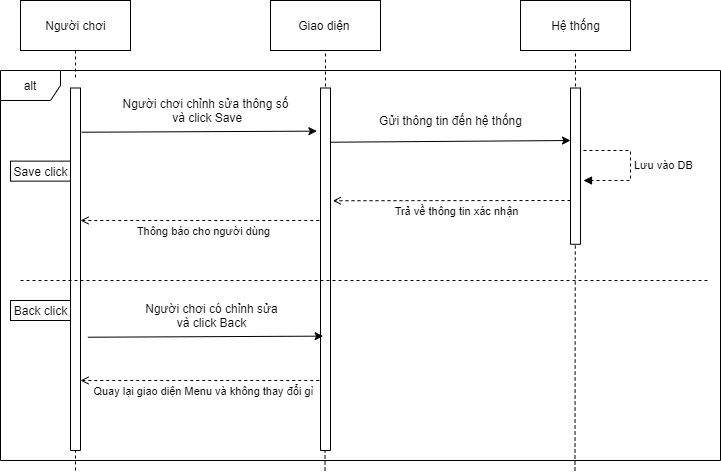

The diagram above was exported from draw.io. Its source (the exported page's mxGraphModel, read from the mxfile embedded in the PNG):
<mxGraphModel dx="1038" dy="641" grid="1" gridSize="10" guides="1" tooltips="1" connect="1" arrows="1" fold="1" page="1" pageScale="1" pageWidth="850" pageHeight="1100" math="0" shadow="0">
  <root>
    <mxCell id="0" />
    <mxCell id="1" parent="0" />
    <mxCell id="RLSc_hcDF0NHa5EJvPX6-3" value="Người chơi" style="html=1;align=center;verticalAlign=middle;rounded=0;absoluteArcSize=1;arcSize=10;dashed=0;" vertex="1" parent="1">
      <mxGeometry x="100" y="130" width="110" height="50" as="geometry" />
    </mxCell>
    <mxCell id="RLSc_hcDF0NHa5EJvPX6-5" value="Giao diện&amp;nbsp;" style="html=1;align=center;verticalAlign=middle;rounded=0;absoluteArcSize=1;arcSize=10;dashed=0;" vertex="1" parent="1">
      <mxGeometry x="350" y="130" width="110" height="50" as="geometry" />
    </mxCell>
    <mxCell id="RLSc_hcDF0NHa5EJvPX6-6" value="Hệ thống" style="html=1;align=center;verticalAlign=middle;rounded=0;absoluteArcSize=1;arcSize=10;dashed=0;" vertex="1" parent="1">
      <mxGeometry x="600.01" y="130" width="110" height="50" as="geometry" />
    </mxCell>
    <mxCell id="RLSc_hcDF0NHa5EJvPX6-7" value="" style="endArrow=none;dashed=1;html=1;rounded=0;startArrow=none;exitX=0.5;exitY=1;exitDx=0;exitDy=0;" edge="1" parent="1" source="RLSc_hcDF0NHa5EJvPX6-3">
      <mxGeometry width="50" height="50" relative="1" as="geometry">
        <mxPoint x="155" y="600" as="sourcePoint" />
        <mxPoint x="155" y="210" as="targetPoint" />
      </mxGeometry>
    </mxCell>
    <mxCell id="RLSc_hcDF0NHa5EJvPX6-8" value="" style="endArrow=none;dashed=1;html=1;rounded=0;entryX=0.5;entryY=1;entryDx=0;entryDy=0;" edge="1" parent="1" target="RLSc_hcDF0NHa5EJvPX6-5">
      <mxGeometry width="50" height="50" relative="1" as="geometry">
        <mxPoint x="404.5" y="600" as="sourcePoint" />
        <mxPoint x="404.5" y="210" as="targetPoint" />
      </mxGeometry>
    </mxCell>
    <mxCell id="RLSc_hcDF0NHa5EJvPX6-9" value="" style="endArrow=none;dashed=1;html=1;rounded=0;entryX=0.5;entryY=1;entryDx=0;entryDy=0;" edge="1" parent="1" target="RLSc_hcDF0NHa5EJvPX6-6">
      <mxGeometry width="50" height="50" relative="1" as="geometry">
        <mxPoint x="654.5" y="600" as="sourcePoint" />
        <mxPoint x="654.5" y="210" as="targetPoint" />
      </mxGeometry>
    </mxCell>
    <mxCell id="RLSc_hcDF0NHa5EJvPX6-10" value="" style="rounded=0;whiteSpace=wrap;html=1;rotation=-90;" vertex="1" parent="1">
      <mxGeometry x="-26.25" y="393.75" width="362.5" height="10" as="geometry" />
    </mxCell>
    <mxCell id="RLSc_hcDF0NHa5EJvPX6-11" value="" style="endArrow=none;dashed=1;html=1;rounded=0;" edge="1" parent="1" target="RLSc_hcDF0NHa5EJvPX6-10">
      <mxGeometry width="50" height="50" relative="1" as="geometry">
        <mxPoint x="155" y="600" as="sourcePoint" />
        <mxPoint x="155" y="210" as="targetPoint" />
      </mxGeometry>
    </mxCell>
    <mxCell id="RLSc_hcDF0NHa5EJvPX6-12" value="" style="rounded=0;whiteSpace=wrap;html=1;rotation=-90;" vertex="1" parent="1">
      <mxGeometry x="223.75" y="393.75" width="362.5" height="10" as="geometry" />
    </mxCell>
    <mxCell id="RLSc_hcDF0NHa5EJvPX6-13" value="" style="rounded=0;whiteSpace=wrap;html=1;rotation=-90;" vertex="1" parent="1">
      <mxGeometry x="576.88" y="290.63" width="156.25" height="10" as="geometry" />
    </mxCell>
    <mxCell id="RLSc_hcDF0NHa5EJvPX6-14" value="" style="endArrow=classic;html=1;rounded=0;exitX=0.878;exitY=1.12;exitDx=0;exitDy=0;exitPerimeter=0;entryX=0.881;entryY=-0.36;entryDx=0;entryDy=0;entryPerimeter=0;" edge="1" parent="1" source="RLSc_hcDF0NHa5EJvPX6-10" target="RLSc_hcDF0NHa5EJvPX6-12">
      <mxGeometry width="50" height="50" relative="1" as="geometry">
        <mxPoint x="400" y="340" as="sourcePoint" />
        <mxPoint x="450" y="290" as="targetPoint" />
      </mxGeometry>
    </mxCell>
    <mxCell id="RLSc_hcDF0NHa5EJvPX6-15" value="" style="endArrow=classic;html=1;rounded=0;exitX=0.878;exitY=1.12;exitDx=0;exitDy=0;exitPerimeter=0;" edge="1" parent="1">
      <mxGeometry width="50" height="50" relative="1" as="geometry">
        <mxPoint x="410.00000000000006" y="271.7249999999999" as="sourcePoint" />
        <mxPoint x="650" y="270" as="targetPoint" />
      </mxGeometry>
    </mxCell>
    <mxCell id="RLSc_hcDF0NHa5EJvPX6-16" value="" style="endArrow=open;html=1;rounded=0;entryX=0.689;entryY=1.24;entryDx=0;entryDy=0;entryPerimeter=0;dashed=1;endFill=0;" edge="1" parent="1" target="RLSc_hcDF0NHa5EJvPX6-12">
      <mxGeometry width="50" height="50" relative="1" as="geometry">
        <mxPoint x="650" y="330" as="sourcePoint" />
        <mxPoint x="490" y="340" as="targetPoint" />
      </mxGeometry>
    </mxCell>
    <mxCell id="RLSc_hcDF0NHa5EJvPX6-21" value="Trả về thông tin xác nhận" style="edgeLabel;html=1;align=center;verticalAlign=middle;resizable=0;points=[];" vertex="1" connectable="0" parent="RLSc_hcDF0NHa5EJvPX6-16">
      <mxGeometry x="0.1213" y="1" relative="1" as="geometry">
        <mxPoint x="18" y="9" as="offset" />
      </mxGeometry>
    </mxCell>
    <mxCell id="RLSc_hcDF0NHa5EJvPX6-17" value="Người chơi chỉnh sửa thông số&lt;br&gt;&amp;nbsp;và click Save" style="text;html=1;align=center;verticalAlign=middle;resizable=0;points=[];autosize=1;strokeColor=none;fillColor=none;" vertex="1" parent="1">
      <mxGeometry x="195" y="225" width="180" height="30" as="geometry" />
    </mxCell>
    <mxCell id="RLSc_hcDF0NHa5EJvPX6-18" value="Gửi thông tin đến hệ thống" style="text;html=1;align=center;verticalAlign=middle;resizable=0;points=[];autosize=1;strokeColor=none;fillColor=none;" vertex="1" parent="1">
      <mxGeometry x="450" y="240" width="160" height="20" as="geometry" />
    </mxCell>
    <mxCell id="RLSc_hcDF0NHa5EJvPX6-20" value="Lưu vào DB&amp;nbsp;" style="edgeStyle=orthogonalEdgeStyle;html=1;align=left;spacingLeft=2;endArrow=block;rounded=0;dashed=1;" edge="1" parent="1">
      <mxGeometry relative="1" as="geometry">
        <mxPoint x="663" y="280" as="sourcePoint" />
        <Array as="points">
          <mxPoint x="710" y="280" />
          <mxPoint x="710" y="310" />
          <mxPoint x="663" y="310" />
        </Array>
        <mxPoint x="663" y="310" as="targetPoint" />
      </mxGeometry>
    </mxCell>
    <mxCell id="RLSc_hcDF0NHa5EJvPX6-22" value="" style="endArrow=open;html=1;rounded=0;dashed=1;endFill=0;" edge="1" parent="1">
      <mxGeometry width="50" height="50" relative="1" as="geometry">
        <mxPoint x="398.8" y="350" as="sourcePoint" />
        <mxPoint x="160" y="350" as="targetPoint" />
      </mxGeometry>
    </mxCell>
    <mxCell id="RLSc_hcDF0NHa5EJvPX6-23" value="Thông báo cho người dùng" style="edgeLabel;html=1;align=center;verticalAlign=middle;resizable=0;points=[];" vertex="1" connectable="0" parent="RLSc_hcDF0NHa5EJvPX6-22">
      <mxGeometry x="0.1213" y="1" relative="1" as="geometry">
        <mxPoint x="18" y="9" as="offset" />
      </mxGeometry>
    </mxCell>
    <mxCell id="RLSc_hcDF0NHa5EJvPX6-24" value="" style="endArrow=none;dashed=1;html=1;rounded=0;" edge="1" parent="1">
      <mxGeometry width="50" height="50" relative="1" as="geometry">
        <mxPoint x="100" y="410" as="sourcePoint" />
        <mxPoint x="790" y="410" as="targetPoint" />
      </mxGeometry>
    </mxCell>
    <mxCell id="RLSc_hcDF0NHa5EJvPX6-25" value="" style="endArrow=classic;html=1;rounded=0;exitX=0.878;exitY=1.12;exitDx=0;exitDy=0;exitPerimeter=0;entryX=0.881;entryY=-0.36;entryDx=0;entryDy=0;entryPerimeter=0;" edge="1" parent="1">
      <mxGeometry width="50" height="50" relative="1" as="geometry">
        <mxPoint x="167.40000000000003" y="466.7249999999999" as="sourcePoint" />
        <mxPoint x="402.6000000000001" y="465.63750000000005" as="targetPoint" />
      </mxGeometry>
    </mxCell>
    <mxCell id="RLSc_hcDF0NHa5EJvPX6-26" value="Người chơi có chỉnh sửa&lt;br&gt;và click Back" style="text;html=1;align=center;verticalAlign=middle;resizable=0;points=[];autosize=1;strokeColor=none;fillColor=none;" vertex="1" parent="1">
      <mxGeometry x="216.2" y="430" width="150" height="30" as="geometry" />
    </mxCell>
    <mxCell id="RLSc_hcDF0NHa5EJvPX6-27" value="" style="endArrow=open;html=1;rounded=0;dashed=1;endFill=0;" edge="1" parent="1">
      <mxGeometry width="50" height="50" relative="1" as="geometry">
        <mxPoint x="398.79999999999995" y="510" as="sourcePoint" />
        <mxPoint x="160" y="510" as="targetPoint" />
      </mxGeometry>
    </mxCell>
    <mxCell id="RLSc_hcDF0NHa5EJvPX6-28" value="Quay lại giao diện Menu và không thay đổi gì" style="edgeLabel;html=1;align=center;verticalAlign=middle;resizable=0;points=[];" vertex="1" connectable="0" parent="RLSc_hcDF0NHa5EJvPX6-27">
      <mxGeometry x="0.1213" y="1" relative="1" as="geometry">
        <mxPoint x="18" y="9" as="offset" />
      </mxGeometry>
    </mxCell>
    <mxCell id="RLSc_hcDF0NHa5EJvPX6-29" value="alt" style="shape=umlFrame;whiteSpace=wrap;html=1;" vertex="1" parent="1">
      <mxGeometry x="80" y="200" width="720" height="390" as="geometry" />
    </mxCell>
    <mxCell id="RLSc_hcDF0NHa5EJvPX6-30" value="Save click" style="html=1;" vertex="1" parent="1">
      <mxGeometry x="90" y="290.63" width="60" height="20" as="geometry" />
    </mxCell>
    <mxCell id="RLSc_hcDF0NHa5EJvPX6-31" value="Back click" style="html=1;" vertex="1" parent="1">
      <mxGeometry x="90" y="430" width="60" height="20" as="geometry" />
    </mxCell>
  </root>
</mxGraphModel>